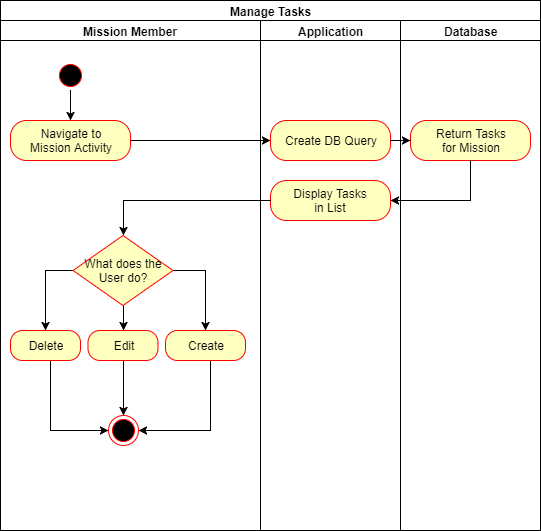

The diagram above was exported from draw.io. Its source (the exported page's mxGraphModel, read from the mxfile embedded in the PNG):
<mxGraphModel dx="720" dy="706" grid="1" gridSize="10" guides="1" tooltips="1" connect="1" arrows="1" fold="1" page="1" pageScale="1" pageWidth="827" pageHeight="1169" math="0" shadow="0">
  <root>
    <mxCell id="0" />
    <mxCell id="1" parent="0" />
    <mxCell id="JmD-mpSwvVugIobPQQ82-1" value="Manage Tasks" style="swimlane;html=1;childLayout=stackLayout;resizeParent=1;resizeParentMax=0;startSize=20;" parent="1" vertex="1">
      <mxGeometry x="20" y="20" width="540" height="530" as="geometry" />
    </mxCell>
    <mxCell id="JmD-mpSwvVugIobPQQ82-2" value="Mission Member" style="swimlane;html=1;startSize=20;" parent="JmD-mpSwvVugIobPQQ82-1" vertex="1">
      <mxGeometry y="20" width="260" height="510" as="geometry" />
    </mxCell>
    <mxCell id="JmD-mpSwvVugIobPQQ82-15" style="edgeStyle=orthogonalEdgeStyle;rounded=0;orthogonalLoop=1;jettySize=auto;html=1;entryX=0.5;entryY=0;entryDx=0;entryDy=0;" parent="JmD-mpSwvVugIobPQQ82-2" source="JmD-mpSwvVugIobPQQ82-5" target="JmD-mpSwvVugIobPQQ82-7" edge="1">
      <mxGeometry relative="1" as="geometry" />
    </mxCell>
    <mxCell id="JmD-mpSwvVugIobPQQ82-5" value="" style="ellipse;html=1;shape=startState;fillColor=#000000;strokeColor=#ff0000;" parent="JmD-mpSwvVugIobPQQ82-2" vertex="1">
      <mxGeometry x="55" y="40" width="30" height="30" as="geometry" />
    </mxCell>
    <mxCell id="JmD-mpSwvVugIobPQQ82-7" value="Navigate to&lt;br&gt;Mission Activity&lt;br&gt;" style="rounded=1;whiteSpace=wrap;html=1;arcSize=40;fontColor=#000000;fillColor=#ffffc0;strokeColor=#ff0000;" parent="JmD-mpSwvVugIobPQQ82-2" vertex="1">
      <mxGeometry x="10" y="100" width="120" height="40" as="geometry" />
    </mxCell>
    <mxCell id="JmD-mpSwvVugIobPQQ82-37" style="edgeStyle=orthogonalEdgeStyle;rounded=0;orthogonalLoop=1;jettySize=auto;html=1;exitX=0;exitY=0.5;exitDx=0;exitDy=0;entryX=0.5;entryY=0;entryDx=0;entryDy=0;" parent="JmD-mpSwvVugIobPQQ82-2" source="JmD-mpSwvVugIobPQQ82-27" edge="1">
      <mxGeometry relative="1" as="geometry">
        <mxPoint x="45" y="310" as="targetPoint" />
      </mxGeometry>
    </mxCell>
    <mxCell id="JmD-mpSwvVugIobPQQ82-38" style="edgeStyle=orthogonalEdgeStyle;rounded=0;orthogonalLoop=1;jettySize=auto;html=1;exitX=0.5;exitY=1;exitDx=0;exitDy=0;entryX=0.5;entryY=0;entryDx=0;entryDy=0;" parent="JmD-mpSwvVugIobPQQ82-2" source="JmD-mpSwvVugIobPQQ82-27" target="JmD-mpSwvVugIobPQQ82-32" edge="1">
      <mxGeometry relative="1" as="geometry" />
    </mxCell>
    <mxCell id="JmD-mpSwvVugIobPQQ82-39" style="edgeStyle=orthogonalEdgeStyle;rounded=0;orthogonalLoop=1;jettySize=auto;html=1;exitX=1;exitY=0.5;exitDx=0;exitDy=0;entryX=0.5;entryY=0;entryDx=0;entryDy=0;" parent="JmD-mpSwvVugIobPQQ82-2" source="JmD-mpSwvVugIobPQQ82-27" target="JmD-mpSwvVugIobPQQ82-34" edge="1">
      <mxGeometry relative="1" as="geometry" />
    </mxCell>
    <mxCell id="JmD-mpSwvVugIobPQQ82-27" value="What does the User do?" style="rhombus;whiteSpace=wrap;html=1;fillColor=#ffffc0;strokeColor=#ff0000;" parent="JmD-mpSwvVugIobPQQ82-2" vertex="1">
      <mxGeometry x="72.5" y="215" width="100" height="70" as="geometry" />
    </mxCell>
    <mxCell id="JmD-mpSwvVugIobPQQ82-41" style="edgeStyle=orthogonalEdgeStyle;rounded=0;orthogonalLoop=1;jettySize=auto;html=1;entryX=0;entryY=0.5;entryDx=0;entryDy=0;" parent="JmD-mpSwvVugIobPQQ82-2" target="JmD-mpSwvVugIobPQQ82-40" edge="1">
      <mxGeometry relative="1" as="geometry">
        <Array as="points">
          <mxPoint x="50" y="410" />
        </Array>
        <mxPoint x="50" y="340" as="sourcePoint" />
      </mxGeometry>
    </mxCell>
    <mxCell id="JmD-mpSwvVugIobPQQ82-30" value="Delete" style="rounded=1;whiteSpace=wrap;html=1;arcSize=40;fontColor=#000000;fillColor=#ffffc0;strokeColor=#ff0000;" parent="JmD-mpSwvVugIobPQQ82-2" vertex="1">
      <mxGeometry x="10" y="310" width="70" height="30" as="geometry" />
    </mxCell>
    <mxCell id="JmD-mpSwvVugIobPQQ82-42" style="edgeStyle=orthogonalEdgeStyle;rounded=0;orthogonalLoop=1;jettySize=auto;html=1;entryX=0.5;entryY=0;entryDx=0;entryDy=0;" parent="JmD-mpSwvVugIobPQQ82-2" source="JmD-mpSwvVugIobPQQ82-32" target="JmD-mpSwvVugIobPQQ82-40" edge="1">
      <mxGeometry relative="1" as="geometry" />
    </mxCell>
    <mxCell id="JmD-mpSwvVugIobPQQ82-32" value="Edit" style="rounded=1;whiteSpace=wrap;html=1;arcSize=40;fontColor=#000000;fillColor=#ffffc0;strokeColor=#ff0000;" parent="JmD-mpSwvVugIobPQQ82-2" vertex="1">
      <mxGeometry x="87.5" y="310" width="70" height="30" as="geometry" />
    </mxCell>
    <mxCell id="JmD-mpSwvVugIobPQQ82-43" style="edgeStyle=orthogonalEdgeStyle;rounded=0;orthogonalLoop=1;jettySize=auto;html=1;entryX=1;entryY=0.5;entryDx=0;entryDy=0;" parent="JmD-mpSwvVugIobPQQ82-2" source="JmD-mpSwvVugIobPQQ82-34" target="JmD-mpSwvVugIobPQQ82-40" edge="1">
      <mxGeometry relative="1" as="geometry">
        <Array as="points">
          <mxPoint x="210" y="410" />
        </Array>
      </mxGeometry>
    </mxCell>
    <mxCell id="JmD-mpSwvVugIobPQQ82-34" value="Create" style="rounded=1;whiteSpace=wrap;html=1;arcSize=40;fontColor=#000000;fillColor=#ffffc0;strokeColor=#ff0000;" parent="JmD-mpSwvVugIobPQQ82-2" vertex="1">
      <mxGeometry x="165" y="310" width="80" height="30" as="geometry" />
    </mxCell>
    <mxCell id="JmD-mpSwvVugIobPQQ82-40" value="" style="ellipse;html=1;shape=endState;fillColor=#000000;strokeColor=#ff0000;" parent="JmD-mpSwvVugIobPQQ82-2" vertex="1">
      <mxGeometry x="108" y="395" width="30" height="30" as="geometry" />
    </mxCell>
    <mxCell id="JmD-mpSwvVugIobPQQ82-3" value="Application" style="swimlane;html=1;startSize=20;" parent="JmD-mpSwvVugIobPQQ82-1" vertex="1">
      <mxGeometry x="260" y="20" width="140" height="510" as="geometry" />
    </mxCell>
    <mxCell id="QsGcK8e60tPnAbL-LVyY-2" value="Create DB Query&lt;br&gt;" style="rounded=1;whiteSpace=wrap;html=1;arcSize=40;fontColor=#000000;fillColor=#ffffc0;strokeColor=#ff0000;" parent="JmD-mpSwvVugIobPQQ82-3" vertex="1">
      <mxGeometry x="10" y="100" width="120" height="40" as="geometry" />
    </mxCell>
    <mxCell id="JmD-mpSwvVugIobPQQ82-24" value="Display Tasks&lt;br&gt;in List&lt;br&gt;" style="rounded=1;whiteSpace=wrap;html=1;arcSize=40;fontColor=#000000;fillColor=#ffffc0;strokeColor=#ff0000;" parent="JmD-mpSwvVugIobPQQ82-3" vertex="1">
      <mxGeometry x="10" y="160" width="120" height="40" as="geometry" />
    </mxCell>
    <mxCell id="JmD-mpSwvVugIobPQQ82-36" style="edgeStyle=orthogonalEdgeStyle;rounded=0;orthogonalLoop=1;jettySize=auto;html=1;entryX=0.5;entryY=0;entryDx=0;entryDy=0;" parent="JmD-mpSwvVugIobPQQ82-1" source="JmD-mpSwvVugIobPQQ82-24" target="JmD-mpSwvVugIobPQQ82-27" edge="1">
      <mxGeometry relative="1" as="geometry" />
    </mxCell>
    <mxCell id="JmD-mpSwvVugIobPQQ82-4" value="Database" style="swimlane;html=1;startSize=20;" parent="JmD-mpSwvVugIobPQQ82-1" vertex="1">
      <mxGeometry x="400" y="20" width="140" height="510" as="geometry" />
    </mxCell>
    <mxCell id="JmD-mpSwvVugIobPQQ82-21" value="Return Tasks&lt;br&gt;for Mission&lt;br&gt;" style="rounded=1;whiteSpace=wrap;html=1;arcSize=40;fontColor=#000000;fillColor=#ffffc0;strokeColor=#ff0000;" parent="JmD-mpSwvVugIobPQQ82-4" vertex="1">
      <mxGeometry x="10" y="100" width="120" height="40" as="geometry" />
    </mxCell>
    <mxCell id="QsGcK8e60tPnAbL-LVyY-6" value="" style="edgeStyle=orthogonalEdgeStyle;rounded=0;orthogonalLoop=1;jettySize=auto;html=1;entryX=1;entryY=0.5;entryDx=0;entryDy=0;" parent="JmD-mpSwvVugIobPQQ82-1" source="JmD-mpSwvVugIobPQQ82-21" target="JmD-mpSwvVugIobPQQ82-24" edge="1">
      <mxGeometry relative="1" as="geometry">
        <mxPoint x="470" y="300" as="targetPoint" />
        <Array as="points">
          <mxPoint x="470" y="200" />
        </Array>
      </mxGeometry>
    </mxCell>
    <mxCell id="QsGcK8e60tPnAbL-LVyY-11" value="" style="edgeStyle=orthogonalEdgeStyle;rounded=0;orthogonalLoop=1;jettySize=auto;html=1;entryX=0;entryY=0.5;entryDx=0;entryDy=0;" parent="JmD-mpSwvVugIobPQQ82-1" source="JmD-mpSwvVugIobPQQ82-7" target="QsGcK8e60tPnAbL-LVyY-2" edge="1">
      <mxGeometry relative="1" as="geometry">
        <mxPoint x="210" y="140" as="targetPoint" />
      </mxGeometry>
    </mxCell>
    <mxCell id="QsGcK8e60tPnAbL-LVyY-12" value="" style="edgeStyle=orthogonalEdgeStyle;rounded=0;orthogonalLoop=1;jettySize=auto;html=1;" parent="JmD-mpSwvVugIobPQQ82-1" source="QsGcK8e60tPnAbL-LVyY-2" target="JmD-mpSwvVugIobPQQ82-21" edge="1">
      <mxGeometry relative="1" as="geometry" />
    </mxCell>
  </root>
</mxGraphModel>